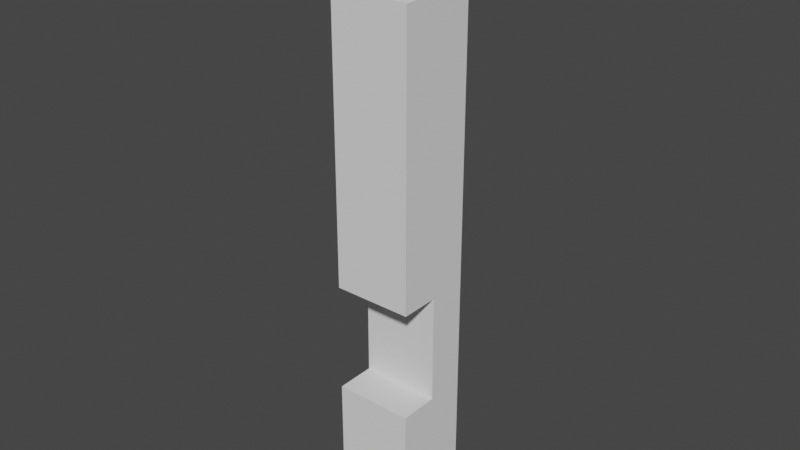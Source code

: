 # Source: slider_to_advanced_level_1_Aron_CPGJ2022.blend  (saved by Blender 2.90.8; exported with 4.5.12 LTS)
import bpy
from mathutils import Matrix  # noqa: F401  (used for matrix-valued properties, if any)

bpy.ops.wm.read_factory_settings(use_empty=True)
scene = bpy.context.scene
scene.name = 'Scene'

# ---- collections
col_collection = bpy.data.collections.new('Collection'); scene.collection.children.link(col_collection)

# ---- world
world_world = bpy.data.worlds.new('World'); scene.world = world_world
world_world.use_nodes = True; world_world.node_tree.nodes.clear()
_N = world_world.node_tree.nodes; _L = world_world.node_tree.links
n0 = _N.new('ShaderNodeOutputWorld'); n0.name = 'World Output'; n0.location = (300, 300)
n1 = _N.new('ShaderNodeBackground'); n1.name = 'Background'; n1.location = (10, 300)
n1.inputs[0].default_value = (0.05088, 0.05088, 0.05088, 1.0)
_L.new(n1.outputs[0], n0.inputs[0])
n0.is_active_output = True
world_world.color = (0.05088, 0.05088, 0.05088)
world_world.use_sun_shadow = False
world_world.sun_shadow_jitter_overblur = 0.0

# ---- meshes
me_cube_002 = bpy.data.meshes.new('Cube.002')
me_cube_002.from_pydata([(-1.0, -1.0, -1.0), (1.0, 0.0, 0.724), (-1.0, 1.0, -1.0), (-1.0, 1.0, 1.0), (1.0, -1.0, -1.0), (-1.0, 0.0, 0.724), (1.0, 1.0, -1.0), (1.0, 1.0, 1.0), (-1.0, -1.0, -0.2055), (-1.0, 1.0, -0.2055), (1.0, 1.0, -0.2055), (1.0, -1.0, -0.2055), (-1.0, 1.0, -0.5702), (1.0, 1.0, -0.5702), (1.0, -1.0, -0.5702), (-1.0, -1.0, -0.5702), (-1.0, 0.0, -0.5702), (-1.0, 0.0, -0.2055), (1.0, 0.0, -0.2055), (1.0, 0.0, -0.5702), (-1.0, -1.0, 0.724), (-1.0, 1.0, 0.7767), (1.0, 1.0, 0.7767), (1.0, -1.0, 0.724), (-1.0, 0.0, 0.724), (-1.0, 0.0, 1.0), (1.0, 0.0, 1.0), (1.0, 0.0, 0.724)], [], [(27, 1, 22, 7, 26), (21, 3, 7, 22), (24, 25, 3, 21, 5), (2, 6, 4, 0), (3, 25, 26, 7), (12, 9, 10, 13), (13, 10, 11, 18, 19, 14), (0, 15, 12, 2), (2, 12, 13, 6), (6, 13, 14, 4), (4, 14, 15, 0), (19, 18, 17, 16), (11, 8, 17, 18), (15, 14, 19, 16), (17, 8, 9, 12, 15, 16), (11, 23, 20, 8), (10, 22, 1, 23, 11), (9, 21, 22, 10), (8, 20, 5, 21, 9), (27, 26, 25, 24), (5, 20, 23, 1, 27, 24)])
_uv = me_cube_002.uv_layers.new(name='UVMap')
_uv.uv.foreach_set('vector', [0.5971, 0.75, 0.5971, 0.625, 0.5971, 0.5, 0.625, 0.5, 0.625, 0.75, 0.5971, 0.25, 0.625, 0.25, 0.625, 0.5, 0.5971, 0.5, 0.5971, 1.0, 0.625, 1.0, 0.625, 0.25, 0.5971, 0.25, 0.5971, 0.125, 0.125, 0.5, 0.375, 0.5, 0.375, 0.75, 0.125, 0.75, 0.625, 0.25, 0.625, 1.0, 0.625, 0.75, 0.625, 0.5, 0.4287, 0.25, 0.4743, 0.25, 0.4743, 0.5, 0.4287, 0.5, 0.0, 0.0, 0.0, 0.0, 0.0, 0.0, 0.0, 0.0, 0.0, 0.0, 0.0, 0.0, 0.375, 0.0, 0.4287, 0.0, 0.4287, 0.25, 0.375, 0.25, 0.375, 0.25, 0.4287, 0.25, 0.4287, 0.5, 0.375, 0.5, 0.375, 0.5, 0.4287, 0.5, 0.4287, 0.75, 0.375, 0.75, 0.375, 0.75, 0.4287, 0.75, 0.4287, 1.0, 0.375, 1.0, 0.4287, 0.75, 0.4743, 0.75, 0.4743, 1.0, 0.4287, 1.0, 0.4743, 0.75, 0.4743, 1.0, 0.4743, 1.0, 0.4743, 0.75, 0.4287, 1.0, 0.4287, 0.75, 0.4287, 0.75, 0.4287, 1.0, 0.0, 0.0, 0.0, 0.0, 0.0, 0.0, 0.0, 0.0, 0.0, 0.0, 0.0, 0.0, 0.4743, 0.75, 0.5971, 0.75, 0.5971, 1.0, 0.4743, 1.0, 0.4743, 0.5, 0.5971, 0.5, 0.5971, 0.625, 0.5971, 0.75, 0.4743, 0.75, 0.4743, 0.25, 0.5971, 0.25, 0.5971, 0.5, 0.4743, 0.5, 0.4743, 0.0, 0.5971, 0.0, 0.5971, 0.125, 0.5971, 0.25, 0.4743, 0.25, 0.5971, 0.75, 0.625, 0.75, 0.625, 1.0, 0.5971, 1.0, 0.5971, 0.125, 0.5971, 0.0, 0.5971, 0.75, 0.5971, 0.625, 0.5971, 0.75, 0.5971, 1.0])
me_cube_002.use_remesh_fix_poles = True
me_cube_002.use_remesh_preserve_attributes = False
me_cube_002.use_mirror_vertex_groups = False
me_cube_002.update()

# ---- objects
ob_cube_001 = bpy.data.objects.new('Cube.001', me_cube_002)

# ---- transforms, parenting, visibility, modifiers, constraints
ob_cube_001.location = (0.0, 0.0, 0.0)
ob_cube_001.scale = (0.5, 0.5, 3.8)
ob_cube_001.lineart.crease_threshold = 0.0

# ---- collection membership
col_collection.objects.link(ob_cube_001)

# ---- scene / render settings (as saved in the file)
scene.frame_start = 1; scene.frame_end = 250; scene.frame_set(1)
scene.render.engine = 'BLENDER_EEVEE_NEXT'
scene.cycles.use_denoising = False
scene.cycles.samples = 128
scene.cycles.sampling_pattern = 'TABULATED_SOBOL'
scene.cycles.use_adaptive_sampling = False
scene.cycles.use_light_tree = False
scene.view_settings.view_transform = 'Filmic'
bpy.context.view_layer.update()

# ---- added for rendering (the .blend has no active camera and no usable light): camera, sun
cam_auto = bpy.data.cameras.new('AutoCamera')
cam_auto.lens = 50.0
cam_auto.sensor_width = 36.0
cam_auto.clip_end = 1000.0
ob_auto_camera = bpy.data.objects.new('AutoCamera', cam_auto)
scene.collection.objects.link(ob_auto_camera)
ob_auto_camera.location = (7.15241, -8.58289, 5.72193)
ob_auto_camera.rotation_euler = (1.09748, -7.21219e-08, 0.694738)
scene.camera = ob_auto_camera
light_auto_sun = bpy.data.lights.new('AutoSun', 'SUN')
light_auto_sun.energy = 3.0
light_auto_sun.angle = 0.0523599
ob_auto_sun = bpy.data.objects.new('AutoSun', light_auto_sun)
scene.collection.objects.link(ob_auto_sun)
ob_auto_sun.rotation_euler = (0.872665, 0.174533, 0.523599)
bpy.context.view_layer.update()
